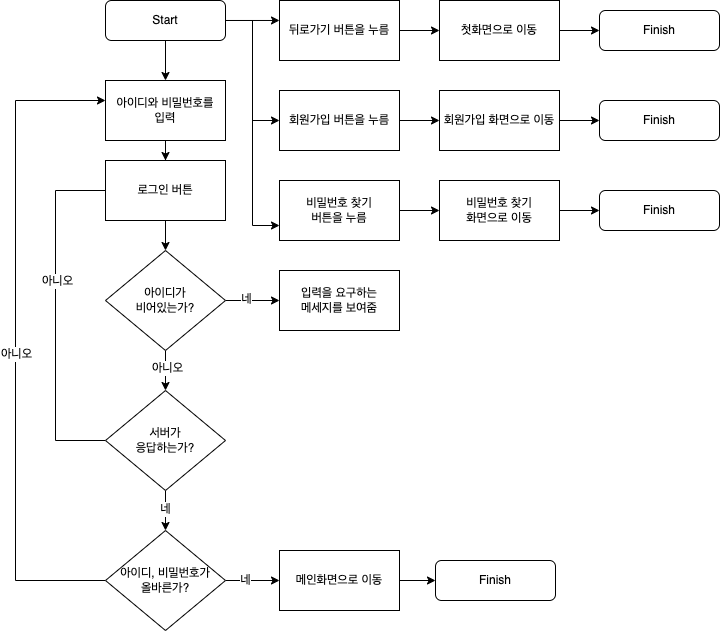

The diagram above was exported from draw.io. Its source (the exported page's mxGraphModel, read from the mxfile embedded in the PNG):
<mxGraphModel dx="1013" dy="553" grid="1" gridSize="10" guides="1" tooltips="1" connect="1" arrows="1" fold="1" page="1" pageScale="1" pageWidth="827" pageHeight="1169" math="0" shadow="0">
  <root>
    <mxCell id="WIyWlLk6GJQsqaUBKTNV-0" />
    <mxCell id="WIyWlLk6GJQsqaUBKTNV-1" parent="WIyWlLk6GJQsqaUBKTNV-0" />
    <mxCell id="bE3MxUXf2K_kWDsqfT_K-52" style="edgeStyle=orthogonalEdgeStyle;rounded=0;orthogonalLoop=1;jettySize=auto;html=1;entryX=0;entryY=0.333;entryDx=0;entryDy=0;fontSize=12;fontColor=#000000;entryPerimeter=0;" edge="1" parent="WIyWlLk6GJQsqaUBKTNV-1" source="WIyWlLk6GJQsqaUBKTNV-3" target="bE3MxUXf2K_kWDsqfT_K-9">
      <mxGeometry relative="1" as="geometry">
        <Array as="points" />
      </mxGeometry>
    </mxCell>
    <mxCell id="bE3MxUXf2K_kWDsqfT_K-64" style="edgeStyle=orthogonalEdgeStyle;rounded=0;orthogonalLoop=1;jettySize=auto;html=1;entryX=0;entryY=0.5;entryDx=0;entryDy=0;fontSize=12;fontColor=#000000;" edge="1" parent="WIyWlLk6GJQsqaUBKTNV-1" source="WIyWlLk6GJQsqaUBKTNV-3" target="bE3MxUXf2K_kWDsqfT_K-60">
      <mxGeometry relative="1" as="geometry" />
    </mxCell>
    <mxCell id="bE3MxUXf2K_kWDsqfT_K-70" style="edgeStyle=orthogonalEdgeStyle;rounded=0;orthogonalLoop=1;jettySize=auto;html=1;entryX=0;entryY=0.75;entryDx=0;entryDy=0;fontSize=12;fontColor=#000000;" edge="1" parent="WIyWlLk6GJQsqaUBKTNV-1" source="WIyWlLk6GJQsqaUBKTNV-3" target="bE3MxUXf2K_kWDsqfT_K-66">
      <mxGeometry relative="1" as="geometry" />
    </mxCell>
    <mxCell id="WIyWlLk6GJQsqaUBKTNV-3" value="Start" style="rounded=1;whiteSpace=wrap;html=1;fontSize=12;glass=0;strokeWidth=1;shadow=0;" parent="WIyWlLk6GJQsqaUBKTNV-1" vertex="1">
      <mxGeometry x="180" y="80" width="120" height="40" as="geometry" />
    </mxCell>
    <mxCell id="bE3MxUXf2K_kWDsqfT_K-32" value="" style="edgeStyle=orthogonalEdgeStyle;rounded=0;orthogonalLoop=1;jettySize=auto;html=1;fontSize=12;fontColor=#000000;" edge="1" parent="WIyWlLk6GJQsqaUBKTNV-1" source="bE3MxUXf2K_kWDsqfT_K-2" target="bE3MxUXf2K_kWDsqfT_K-31">
      <mxGeometry relative="1" as="geometry" />
    </mxCell>
    <mxCell id="bE3MxUXf2K_kWDsqfT_K-2" value="&lt;font style=&quot;font-size: 12px&quot;&gt;아이디와 비밀번호를&lt;br&gt;입력&lt;/font&gt;" style="rounded=0;whiteSpace=wrap;html=1;fontSize=10;" vertex="1" parent="WIyWlLk6GJQsqaUBKTNV-1">
      <mxGeometry x="180" y="160" width="120" height="60" as="geometry" />
    </mxCell>
    <mxCell id="bE3MxUXf2K_kWDsqfT_K-6" value="" style="endArrow=classic;html=1;rounded=0;fontSize=12;exitX=0.5;exitY=1;exitDx=0;exitDy=0;entryX=0.5;entryY=0;entryDx=0;entryDy=0;" edge="1" parent="WIyWlLk6GJQsqaUBKTNV-1" source="WIyWlLk6GJQsqaUBKTNV-3" target="bE3MxUXf2K_kWDsqfT_K-2">
      <mxGeometry width="50" height="50" relative="1" as="geometry">
        <mxPoint x="410" y="300" as="sourcePoint" />
        <mxPoint x="460" y="250" as="targetPoint" />
      </mxGeometry>
    </mxCell>
    <mxCell id="bE3MxUXf2K_kWDsqfT_K-16" value="" style="edgeStyle=orthogonalEdgeStyle;rounded=0;orthogonalLoop=1;jettySize=auto;html=1;fontSize=12;entryX=0;entryY=0.5;entryDx=0;entryDy=0;" edge="1" parent="WIyWlLk6GJQsqaUBKTNV-1" source="bE3MxUXf2K_kWDsqfT_K-7" target="bE3MxUXf2K_kWDsqfT_K-15">
      <mxGeometry relative="1" as="geometry">
        <Array as="points" />
      </mxGeometry>
    </mxCell>
    <mxCell id="bE3MxUXf2K_kWDsqfT_K-17" value="네" style="edgeLabel;html=1;align=center;verticalAlign=middle;resizable=0;points=[];fontSize=12;" vertex="1" connectable="0" parent="bE3MxUXf2K_kWDsqfT_K-16">
      <mxGeometry x="-0.25" y="2" relative="1" as="geometry">
        <mxPoint as="offset" />
      </mxGeometry>
    </mxCell>
    <mxCell id="bE3MxUXf2K_kWDsqfT_K-27" value="" style="edgeStyle=orthogonalEdgeStyle;rounded=0;orthogonalLoop=1;jettySize=auto;html=1;fontSize=12;fontColor=#000000;" edge="1" parent="WIyWlLk6GJQsqaUBKTNV-1" source="bE3MxUXf2K_kWDsqfT_K-7" target="bE3MxUXf2K_kWDsqfT_K-26">
      <mxGeometry relative="1" as="geometry" />
    </mxCell>
    <mxCell id="bE3MxUXf2K_kWDsqfT_K-28" value="아니오" style="edgeLabel;html=1;align=center;verticalAlign=middle;resizable=0;points=[];fontSize=12;fontColor=#000000;" vertex="1" connectable="0" parent="bE3MxUXf2K_kWDsqfT_K-27">
      <mxGeometry x="-0.1556" y="1" relative="1" as="geometry">
        <mxPoint as="offset" />
      </mxGeometry>
    </mxCell>
    <mxCell id="bE3MxUXf2K_kWDsqfT_K-7" value="아이디가&lt;br&gt;비어있는가?" style="rhombus;whiteSpace=wrap;html=1;fontSize=12;" vertex="1" parent="WIyWlLk6GJQsqaUBKTNV-1">
      <mxGeometry x="180" y="330" width="120" height="100" as="geometry" />
    </mxCell>
    <mxCell id="bE3MxUXf2K_kWDsqfT_K-24" value="" style="edgeStyle=orthogonalEdgeStyle;rounded=0;orthogonalLoop=1;jettySize=auto;html=1;fontSize=12;fontColor=#000000;" edge="1" parent="WIyWlLk6GJQsqaUBKTNV-1" source="bE3MxUXf2K_kWDsqfT_K-9" target="bE3MxUXf2K_kWDsqfT_K-23">
      <mxGeometry relative="1" as="geometry" />
    </mxCell>
    <mxCell id="bE3MxUXf2K_kWDsqfT_K-9" value="&lt;font style=&quot;font-size: 12px&quot;&gt;뒤로가기 버튼을 누름&lt;br&gt;&lt;/font&gt;" style="rounded=0;whiteSpace=wrap;html=1;fontSize=10;" vertex="1" parent="WIyWlLk6GJQsqaUBKTNV-1">
      <mxGeometry x="354" y="80" width="120" height="60" as="geometry" />
    </mxCell>
    <mxCell id="bE3MxUXf2K_kWDsqfT_K-10" value="" style="endArrow=classic;html=1;rounded=0;fontSize=12;exitX=1;exitY=0.5;exitDx=0;exitDy=0;" edge="1" parent="WIyWlLk6GJQsqaUBKTNV-1" source="bE3MxUXf2K_kWDsqfT_K-23" target="bE3MxUXf2K_kWDsqfT_K-12">
      <mxGeometry width="50" height="50" relative="1" as="geometry">
        <mxPoint x="644" y="170" as="sourcePoint" />
        <mxPoint x="664" y="100" as="targetPoint" />
      </mxGeometry>
    </mxCell>
    <mxCell id="bE3MxUXf2K_kWDsqfT_K-12" value="Finish" style="rounded=1;whiteSpace=wrap;html=1;fontSize=12;glass=0;strokeWidth=1;shadow=0;" vertex="1" parent="WIyWlLk6GJQsqaUBKTNV-1">
      <mxGeometry x="674" y="90" width="120" height="40" as="geometry" />
    </mxCell>
    <mxCell id="bE3MxUXf2K_kWDsqfT_K-15" value="입력을 요구하는&lt;br&gt;메세지를 보여줌" style="whiteSpace=wrap;html=1;" vertex="1" parent="WIyWlLk6GJQsqaUBKTNV-1">
      <mxGeometry x="354" y="350" width="120" height="60" as="geometry" />
    </mxCell>
    <mxCell id="bE3MxUXf2K_kWDsqfT_K-23" value="&lt;font style=&quot;font-size: 12px&quot;&gt;첫화면으로 이동&lt;/font&gt;" style="whiteSpace=wrap;html=1;fontSize=10;rounded=0;" vertex="1" parent="WIyWlLk6GJQsqaUBKTNV-1">
      <mxGeometry x="514" y="80" width="120" height="60" as="geometry" />
    </mxCell>
    <mxCell id="bE3MxUXf2K_kWDsqfT_K-34" style="edgeStyle=orthogonalEdgeStyle;rounded=0;orthogonalLoop=1;jettySize=auto;html=1;entryX=1;entryY=0.5;entryDx=0;entryDy=0;fontSize=12;fontColor=#000000;" edge="1" parent="WIyWlLk6GJQsqaUBKTNV-1" source="bE3MxUXf2K_kWDsqfT_K-26" target="bE3MxUXf2K_kWDsqfT_K-31">
      <mxGeometry relative="1" as="geometry">
        <Array as="points">
          <mxPoint x="130" y="520" />
          <mxPoint x="130" y="270" />
        </Array>
      </mxGeometry>
    </mxCell>
    <mxCell id="bE3MxUXf2K_kWDsqfT_K-35" value="아니오" style="edgeLabel;html=1;align=center;verticalAlign=middle;resizable=0;points=[];fontSize=12;fontColor=#000000;" vertex="1" connectable="0" parent="bE3MxUXf2K_kWDsqfT_K-34">
      <mxGeometry x="-0.3379" y="-1" relative="1" as="geometry">
        <mxPoint y="-54" as="offset" />
      </mxGeometry>
    </mxCell>
    <mxCell id="bE3MxUXf2K_kWDsqfT_K-40" value="" style="edgeStyle=orthogonalEdgeStyle;rounded=0;orthogonalLoop=1;jettySize=auto;html=1;fontSize=12;fontColor=#000000;" edge="1" parent="WIyWlLk6GJQsqaUBKTNV-1" source="bE3MxUXf2K_kWDsqfT_K-26" target="bE3MxUXf2K_kWDsqfT_K-39">
      <mxGeometry relative="1" as="geometry" />
    </mxCell>
    <mxCell id="bE3MxUXf2K_kWDsqfT_K-41" value="네" style="edgeLabel;html=1;align=center;verticalAlign=middle;resizable=0;points=[];fontSize=12;fontColor=#000000;" vertex="1" connectable="0" parent="bE3MxUXf2K_kWDsqfT_K-40">
      <mxGeometry x="-0.12" y="-1" relative="1" as="geometry">
        <mxPoint as="offset" />
      </mxGeometry>
    </mxCell>
    <mxCell id="bE3MxUXf2K_kWDsqfT_K-26" value="서버가&lt;br&gt;응답하는가?" style="rhombus;whiteSpace=wrap;html=1;" vertex="1" parent="WIyWlLk6GJQsqaUBKTNV-1">
      <mxGeometry x="180" y="470" width="120" height="100" as="geometry" />
    </mxCell>
    <mxCell id="bE3MxUXf2K_kWDsqfT_K-33" style="edgeStyle=orthogonalEdgeStyle;rounded=0;orthogonalLoop=1;jettySize=auto;html=1;fontSize=12;fontColor=#000000;" edge="1" parent="WIyWlLk6GJQsqaUBKTNV-1" source="bE3MxUXf2K_kWDsqfT_K-31" target="bE3MxUXf2K_kWDsqfT_K-7">
      <mxGeometry relative="1" as="geometry" />
    </mxCell>
    <mxCell id="bE3MxUXf2K_kWDsqfT_K-31" value="&lt;font style=&quot;font-size: 12px&quot;&gt;로그인 버튼&lt;/font&gt;" style="whiteSpace=wrap;html=1;fontSize=10;rounded=0;" vertex="1" parent="WIyWlLk6GJQsqaUBKTNV-1">
      <mxGeometry x="180" y="240" width="120" height="60" as="geometry" />
    </mxCell>
    <mxCell id="bE3MxUXf2K_kWDsqfT_K-43" value="" style="edgeStyle=orthogonalEdgeStyle;rounded=0;orthogonalLoop=1;jettySize=auto;html=1;fontSize=12;fontColor=#000000;" edge="1" parent="WIyWlLk6GJQsqaUBKTNV-1" source="bE3MxUXf2K_kWDsqfT_K-39" target="bE3MxUXf2K_kWDsqfT_K-42">
      <mxGeometry relative="1" as="geometry" />
    </mxCell>
    <mxCell id="bE3MxUXf2K_kWDsqfT_K-48" value="네" style="edgeLabel;html=1;align=center;verticalAlign=middle;resizable=0;points=[];fontSize=12;fontColor=#000000;" vertex="1" connectable="0" parent="bE3MxUXf2K_kWDsqfT_K-43">
      <mxGeometry x="-0.2963" y="1" relative="1" as="geometry">
        <mxPoint as="offset" />
      </mxGeometry>
    </mxCell>
    <mxCell id="bE3MxUXf2K_kWDsqfT_K-49" style="edgeStyle=orthogonalEdgeStyle;rounded=0;orthogonalLoop=1;jettySize=auto;html=1;fontSize=12;fontColor=#000000;" edge="1" parent="WIyWlLk6GJQsqaUBKTNV-1" source="bE3MxUXf2K_kWDsqfT_K-39" target="bE3MxUXf2K_kWDsqfT_K-2">
      <mxGeometry relative="1" as="geometry">
        <Array as="points">
          <mxPoint x="90" y="660" />
          <mxPoint x="90" y="180" />
        </Array>
      </mxGeometry>
    </mxCell>
    <mxCell id="bE3MxUXf2K_kWDsqfT_K-51" value="아니오" style="edgeLabel;html=1;align=center;verticalAlign=middle;resizable=0;points=[];fontSize=12;fontColor=#000000;" vertex="1" connectable="0" parent="bE3MxUXf2K_kWDsqfT_K-49">
      <mxGeometry x="-0.0385" relative="1" as="geometry">
        <mxPoint as="offset" />
      </mxGeometry>
    </mxCell>
    <mxCell id="bE3MxUXf2K_kWDsqfT_K-39" value="아이디, 비밀번호가&lt;br&gt;올바른가?" style="rhombus;whiteSpace=wrap;html=1;" vertex="1" parent="WIyWlLk6GJQsqaUBKTNV-1">
      <mxGeometry x="180" y="610" width="120" height="100" as="geometry" />
    </mxCell>
    <mxCell id="bE3MxUXf2K_kWDsqfT_K-47" style="edgeStyle=orthogonalEdgeStyle;rounded=0;orthogonalLoop=1;jettySize=auto;html=1;entryX=0;entryY=0.5;entryDx=0;entryDy=0;fontSize=12;fontColor=#000000;" edge="1" parent="WIyWlLk6GJQsqaUBKTNV-1" source="bE3MxUXf2K_kWDsqfT_K-42" target="bE3MxUXf2K_kWDsqfT_K-46">
      <mxGeometry relative="1" as="geometry" />
    </mxCell>
    <mxCell id="bE3MxUXf2K_kWDsqfT_K-42" value="메인화면으로 이동" style="whiteSpace=wrap;html=1;" vertex="1" parent="WIyWlLk6GJQsqaUBKTNV-1">
      <mxGeometry x="354" y="630" width="120" height="60" as="geometry" />
    </mxCell>
    <mxCell id="bE3MxUXf2K_kWDsqfT_K-46" value="Finish" style="rounded=1;whiteSpace=wrap;html=1;fontSize=12;glass=0;strokeWidth=1;shadow=0;" vertex="1" parent="WIyWlLk6GJQsqaUBKTNV-1">
      <mxGeometry x="510" y="640" width="120" height="40" as="geometry" />
    </mxCell>
    <mxCell id="bE3MxUXf2K_kWDsqfT_K-59" value="" style="edgeStyle=orthogonalEdgeStyle;rounded=0;orthogonalLoop=1;jettySize=auto;html=1;fontSize=12;fontColor=#000000;" edge="1" parent="WIyWlLk6GJQsqaUBKTNV-1" source="bE3MxUXf2K_kWDsqfT_K-60" target="bE3MxUXf2K_kWDsqfT_K-63">
      <mxGeometry relative="1" as="geometry" />
    </mxCell>
    <mxCell id="bE3MxUXf2K_kWDsqfT_K-60" value="&lt;font style=&quot;font-size: 12px&quot;&gt;회원가입 버튼을 누름&lt;br&gt;&lt;/font&gt;" style="rounded=0;whiteSpace=wrap;html=1;fontSize=10;" vertex="1" parent="WIyWlLk6GJQsqaUBKTNV-1">
      <mxGeometry x="354" y="170" width="120" height="60" as="geometry" />
    </mxCell>
    <mxCell id="bE3MxUXf2K_kWDsqfT_K-61" value="" style="endArrow=classic;html=1;rounded=0;fontSize=12;exitX=1;exitY=0.5;exitDx=0;exitDy=0;" edge="1" parent="WIyWlLk6GJQsqaUBKTNV-1" source="bE3MxUXf2K_kWDsqfT_K-63" target="bE3MxUXf2K_kWDsqfT_K-62">
      <mxGeometry width="50" height="50" relative="1" as="geometry">
        <mxPoint x="644" y="260" as="sourcePoint" />
        <mxPoint x="664" y="190" as="targetPoint" />
      </mxGeometry>
    </mxCell>
    <mxCell id="bE3MxUXf2K_kWDsqfT_K-62" value="Finish" style="rounded=1;whiteSpace=wrap;html=1;fontSize=12;glass=0;strokeWidth=1;shadow=0;" vertex="1" parent="WIyWlLk6GJQsqaUBKTNV-1">
      <mxGeometry x="674" y="180" width="120" height="40" as="geometry" />
    </mxCell>
    <mxCell id="bE3MxUXf2K_kWDsqfT_K-63" value="&lt;font style=&quot;font-size: 12px&quot;&gt;회원가입 화면으로 이동&lt;/font&gt;" style="whiteSpace=wrap;html=1;fontSize=10;rounded=0;" vertex="1" parent="WIyWlLk6GJQsqaUBKTNV-1">
      <mxGeometry x="514" y="170" width="120" height="60" as="geometry" />
    </mxCell>
    <mxCell id="bE3MxUXf2K_kWDsqfT_K-65" value="" style="edgeStyle=orthogonalEdgeStyle;rounded=0;orthogonalLoop=1;jettySize=auto;html=1;fontSize=12;fontColor=#000000;" edge="1" parent="WIyWlLk6GJQsqaUBKTNV-1" source="bE3MxUXf2K_kWDsqfT_K-66" target="bE3MxUXf2K_kWDsqfT_K-69">
      <mxGeometry relative="1" as="geometry" />
    </mxCell>
    <mxCell id="bE3MxUXf2K_kWDsqfT_K-66" value="&lt;font style=&quot;font-size: 12px&quot;&gt;비밀번호 찾기&lt;br&gt;버튼을 누름&lt;br&gt;&lt;/font&gt;" style="rounded=0;whiteSpace=wrap;html=1;fontSize=10;" vertex="1" parent="WIyWlLk6GJQsqaUBKTNV-1">
      <mxGeometry x="354" y="260" width="120" height="60" as="geometry" />
    </mxCell>
    <mxCell id="bE3MxUXf2K_kWDsqfT_K-67" value="" style="endArrow=classic;html=1;rounded=0;fontSize=12;exitX=1;exitY=0.5;exitDx=0;exitDy=0;" edge="1" parent="WIyWlLk6GJQsqaUBKTNV-1" source="bE3MxUXf2K_kWDsqfT_K-69" target="bE3MxUXf2K_kWDsqfT_K-68">
      <mxGeometry width="50" height="50" relative="1" as="geometry">
        <mxPoint x="644" y="350" as="sourcePoint" />
        <mxPoint x="664" y="280" as="targetPoint" />
      </mxGeometry>
    </mxCell>
    <mxCell id="bE3MxUXf2K_kWDsqfT_K-68" value="Finish" style="rounded=1;whiteSpace=wrap;html=1;fontSize=12;glass=0;strokeWidth=1;shadow=0;" vertex="1" parent="WIyWlLk6GJQsqaUBKTNV-1">
      <mxGeometry x="674" y="270" width="120" height="40" as="geometry" />
    </mxCell>
    <mxCell id="bE3MxUXf2K_kWDsqfT_K-69" value="&lt;font style=&quot;font-size: 12px&quot;&gt;비밀번호 찾기&lt;br&gt;화면으로 이동&lt;/font&gt;" style="whiteSpace=wrap;html=1;fontSize=10;rounded=0;" vertex="1" parent="WIyWlLk6GJQsqaUBKTNV-1">
      <mxGeometry x="514" y="260" width="120" height="60" as="geometry" />
    </mxCell>
  </root>
</mxGraphModel>